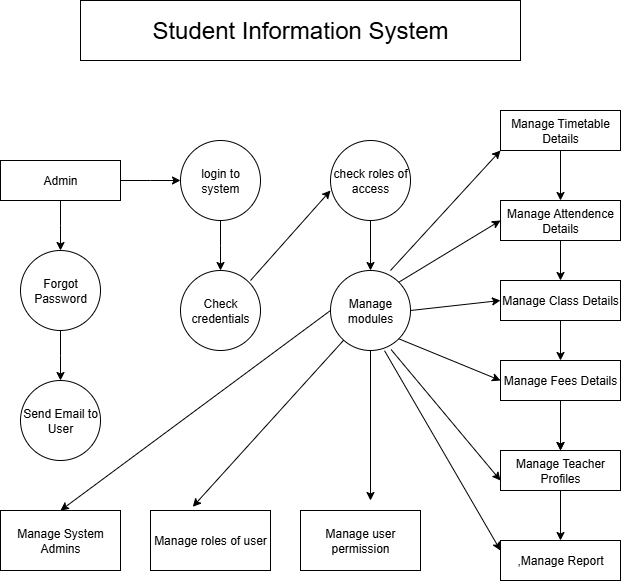

The diagram above was exported from draw.io. Its source (the exported page's mxGraphModel, read from the mxfile embedded in the PNG):
<mxGraphModel dx="1727" dy="1847" grid="1" gridSize="10" guides="1" tooltips="1" connect="1" arrows="1" fold="1" page="1" pageScale="1" pageWidth="850" pageHeight="1100" math="0" shadow="0">
  <root>
    <mxCell id="0" />
    <mxCell id="1" parent="0" />
    <mxCell id="ni6N9sADQ4_2EHNSFZ7i-2" style="edgeStyle=orthogonalEdgeStyle;rounded=0;orthogonalLoop=1;jettySize=auto;html=1;exitX=0.5;exitY=1;exitDx=0;exitDy=0;" edge="1" parent="1" source="ni6N9sADQ4_2EHNSFZ7i-1">
      <mxGeometry relative="1" as="geometry">
        <mxPoint x="70" y="190" as="targetPoint" />
      </mxGeometry>
    </mxCell>
    <mxCell id="ni6N9sADQ4_2EHNSFZ7i-14" style="edgeStyle=orthogonalEdgeStyle;rounded=0;orthogonalLoop=1;jettySize=auto;html=1;" edge="1" parent="1" source="ni6N9sADQ4_2EHNSFZ7i-1">
      <mxGeometry relative="1" as="geometry">
        <mxPoint x="190" y="120" as="targetPoint" />
      </mxGeometry>
    </mxCell>
    <mxCell id="ni6N9sADQ4_2EHNSFZ7i-1" value="&lt;font style=&quot;color: light-dark(rgb(0, 0, 0), rgb(26, 26, 26));&quot;&gt;Admin&lt;/font&gt;" style="rounded=0;whiteSpace=wrap;html=1;fillColor=light-dark(#FFFFFF,#FFFF99);" vertex="1" parent="1">
      <mxGeometry x="10" y="100" width="120" height="40" as="geometry" />
    </mxCell>
    <mxCell id="ni6N9sADQ4_2EHNSFZ7i-4" style="edgeStyle=orthogonalEdgeStyle;rounded=0;orthogonalLoop=1;jettySize=auto;html=1;exitX=0.5;exitY=1;exitDx=0;exitDy=0;" edge="1" parent="1" source="ni6N9sADQ4_2EHNSFZ7i-3">
      <mxGeometry relative="1" as="geometry">
        <mxPoint x="70" y="320" as="targetPoint" />
      </mxGeometry>
    </mxCell>
    <mxCell id="ni6N9sADQ4_2EHNSFZ7i-3" value="&lt;font style=&quot;color: light-dark(rgb(0, 0, 0), rgb(0, 0, 0));&quot;&gt;Forgot Password&lt;/font&gt;" style="ellipse;whiteSpace=wrap;html=1;aspect=fixed;fillColor=light-dark(#FFFFFF,#FFFF99);" vertex="1" parent="1">
      <mxGeometry x="30" y="190" width="80" height="80" as="geometry" />
    </mxCell>
    <mxCell id="ni6N9sADQ4_2EHNSFZ7i-5" value="&lt;font style=&quot;color: light-dark(rgb(0, 0, 0), rgb(0, 0, 0));&quot;&gt;Send Email to User&lt;/font&gt;" style="ellipse;whiteSpace=wrap;html=1;aspect=fixed;fillColor=light-dark(#FFFFFF,#FFFF99);" vertex="1" parent="1">
      <mxGeometry x="30" y="320" width="80" height="80" as="geometry" />
    </mxCell>
    <mxCell id="ni6N9sADQ4_2EHNSFZ7i-8" value="&lt;font style=&quot;color: light-dark(rgb(0, 0, 0), rgb(0, 0, 0));&quot;&gt;Manage System Admins&lt;/font&gt;" style="rounded=0;whiteSpace=wrap;html=1;fillColor=light-dark(#FFFFFF,#FFFF99);" vertex="1" parent="1">
      <mxGeometry x="10" y="450" width="120" height="60" as="geometry" />
    </mxCell>
    <mxCell id="ni6N9sADQ4_2EHNSFZ7i-21" style="edgeStyle=orthogonalEdgeStyle;rounded=0;orthogonalLoop=1;jettySize=auto;html=1;" edge="1" parent="1" source="ni6N9sADQ4_2EHNSFZ7i-15">
      <mxGeometry relative="1" as="geometry">
        <mxPoint x="230" y="210" as="targetPoint" />
      </mxGeometry>
    </mxCell>
    <mxCell id="ni6N9sADQ4_2EHNSFZ7i-15" value="&lt;font style=&quot;color: light-dark(rgb(0, 0, 0), rgb(0, 0, 0));&quot;&gt;login to system&lt;/font&gt;" style="ellipse;whiteSpace=wrap;html=1;aspect=fixed;fillColor=light-dark(#FFFFFF,#FFFF99);" vertex="1" parent="1">
      <mxGeometry x="190" y="80" width="80" height="80" as="geometry" />
    </mxCell>
    <mxCell id="ni6N9sADQ4_2EHNSFZ7i-24" value="" style="edgeStyle=orthogonalEdgeStyle;rounded=0;orthogonalLoop=1;jettySize=auto;html=1;" edge="1" parent="1" source="ni6N9sADQ4_2EHNSFZ7i-17" target="ni6N9sADQ4_2EHNSFZ7i-22">
      <mxGeometry relative="1" as="geometry" />
    </mxCell>
    <mxCell id="ni6N9sADQ4_2EHNSFZ7i-17" value="&lt;font style=&quot;color: light-dark(rgb(0, 0, 0), rgb(0, 0, 0));&quot;&gt;check roles of access&lt;/font&gt;" style="ellipse;whiteSpace=wrap;html=1;aspect=fixed;fillColor=light-dark(#FFFFFF,#FFFF99);" vertex="1" parent="1">
      <mxGeometry x="340" y="80" width="80" height="80" as="geometry" />
    </mxCell>
    <mxCell id="ni6N9sADQ4_2EHNSFZ7i-22" value="&lt;font style=&quot;color: light-dark(rgb(0, 0, 0), rgb(0, 0, 0));&quot;&gt;Manage modules&lt;/font&gt;" style="ellipse;whiteSpace=wrap;html=1;aspect=fixed;fillColor=light-dark(#FFFFFF,#FFFF99);" vertex="1" parent="1">
      <mxGeometry x="340" y="210" width="80" height="80" as="geometry" />
    </mxCell>
    <mxCell id="ni6N9sADQ4_2EHNSFZ7i-23" value="&lt;font style=&quot;color: light-dark(rgb(0, 0, 0), rgb(0, 0, 0));&quot;&gt;Check credentials&lt;/font&gt;" style="ellipse;whiteSpace=wrap;html=1;aspect=fixed;fillColor=light-dark(#FFFFFF,#FFFF99);" vertex="1" parent="1">
      <mxGeometry x="190" y="210" width="80" height="80" as="geometry" />
    </mxCell>
    <mxCell id="ni6N9sADQ4_2EHNSFZ7i-28" value="" style="endArrow=classic;html=1;rounded=0;entryX=0;entryY=0.625;entryDx=0;entryDy=0;entryPerimeter=0;" edge="1" parent="1" target="ni6N9sADQ4_2EHNSFZ7i-17">
      <mxGeometry width="50" height="50" relative="1" as="geometry">
        <mxPoint x="260" y="220" as="sourcePoint" />
        <mxPoint x="310" y="170" as="targetPoint" />
      </mxGeometry>
    </mxCell>
    <mxCell id="ni6N9sADQ4_2EHNSFZ7i-29" value="" style="endArrow=classic;html=1;rounded=0;exitX=0;exitY=0.5;exitDx=0;exitDy=0;" edge="1" parent="1" source="ni6N9sADQ4_2EHNSFZ7i-22">
      <mxGeometry width="50" height="50" relative="1" as="geometry">
        <mxPoint x="110" y="410" as="sourcePoint" />
        <mxPoint x="70" y="450" as="targetPoint" />
      </mxGeometry>
    </mxCell>
    <mxCell id="ni6N9sADQ4_2EHNSFZ7i-30" value="&lt;font style=&quot;color: light-dark(rgb(0, 0, 0), rgb(0, 0, 0));&quot;&gt;Manage roles of user&lt;/font&gt;" style="rounded=0;whiteSpace=wrap;html=1;fillColor=light-dark(#FFFFFF,#FFFF99);" vertex="1" parent="1">
      <mxGeometry x="160" y="450" width="120" height="60" as="geometry" />
    </mxCell>
    <mxCell id="ni6N9sADQ4_2EHNSFZ7i-31" value="" style="endArrow=classic;html=1;rounded=0;entryX=0.352;entryY=-0.061;entryDx=0;entryDy=0;entryPerimeter=0;" edge="1" parent="1" source="ni6N9sADQ4_2EHNSFZ7i-22" target="ni6N9sADQ4_2EHNSFZ7i-30">
      <mxGeometry width="50" height="50" relative="1" as="geometry">
        <mxPoint x="270" y="410" as="sourcePoint" />
        <mxPoint x="320" y="360" as="targetPoint" />
      </mxGeometry>
    </mxCell>
    <mxCell id="ni6N9sADQ4_2EHNSFZ7i-32" value="&lt;font style=&quot;color: light-dark(rgb(0, 0, 0), rgb(0, 0, 0));&quot;&gt;Manage user permission&lt;/font&gt;" style="rounded=0;whiteSpace=wrap;html=1;fillColor=light-dark(#FFFFFF,#FFFF99);" vertex="1" parent="1">
      <mxGeometry x="310" y="450" width="120" height="60" as="geometry" />
    </mxCell>
    <mxCell id="ni6N9sADQ4_2EHNSFZ7i-33" value="" style="endArrow=classic;html=1;rounded=0;exitX=0.5;exitY=1;exitDx=0;exitDy=0;" edge="1" parent="1" source="ni6N9sADQ4_2EHNSFZ7i-22">
      <mxGeometry width="50" height="50" relative="1" as="geometry">
        <mxPoint x="270" y="410" as="sourcePoint" />
        <mxPoint x="380" y="440" as="targetPoint" />
      </mxGeometry>
    </mxCell>
    <mxCell id="ni6N9sADQ4_2EHNSFZ7i-36" value="" style="edgeStyle=orthogonalEdgeStyle;rounded=0;orthogonalLoop=1;jettySize=auto;html=1;" edge="1" parent="1" source="ni6N9sADQ4_2EHNSFZ7i-34" target="ni6N9sADQ4_2EHNSFZ7i-35">
      <mxGeometry relative="1" as="geometry" />
    </mxCell>
    <mxCell id="ni6N9sADQ4_2EHNSFZ7i-34" value="&lt;font style=&quot;color: light-dark(rgb(0, 0, 0), rgb(0, 0, 0));&quot;&gt;Manage Timetable Details&lt;/font&gt;" style="rounded=0;whiteSpace=wrap;html=1;fillColor=light-dark(#FFFFFF,#FFFF99);" vertex="1" parent="1">
      <mxGeometry x="510" y="50" width="120" height="40" as="geometry" />
    </mxCell>
    <mxCell id="ni6N9sADQ4_2EHNSFZ7i-38" value="" style="edgeStyle=orthogonalEdgeStyle;rounded=0;orthogonalLoop=1;jettySize=auto;html=1;" edge="1" parent="1" source="ni6N9sADQ4_2EHNSFZ7i-35" target="ni6N9sADQ4_2EHNSFZ7i-37">
      <mxGeometry relative="1" as="geometry" />
    </mxCell>
    <mxCell id="ni6N9sADQ4_2EHNSFZ7i-35" value="&lt;font style=&quot;color: light-dark(rgb(0, 0, 0), rgb(26, 26, 26));&quot;&gt;Manage Attendence Details&lt;/font&gt;" style="rounded=0;whiteSpace=wrap;html=1;fillColor=light-dark(#FFFFFF,#FFFF99);" vertex="1" parent="1">
      <mxGeometry x="510" y="140" width="120" height="40" as="geometry" />
    </mxCell>
    <mxCell id="ni6N9sADQ4_2EHNSFZ7i-40" value="" style="edgeStyle=orthogonalEdgeStyle;rounded=0;orthogonalLoop=1;jettySize=auto;html=1;" edge="1" parent="1" source="ni6N9sADQ4_2EHNSFZ7i-37" target="ni6N9sADQ4_2EHNSFZ7i-39">
      <mxGeometry relative="1" as="geometry" />
    </mxCell>
    <mxCell id="ni6N9sADQ4_2EHNSFZ7i-37" value="&lt;font style=&quot;color: light-dark(rgb(0, 0, 0), rgb(26, 26, 26));&quot;&gt;Manage Class Details&lt;/font&gt;" style="rounded=0;whiteSpace=wrap;html=1;fillColor=light-dark(#FFFFFF,#FFFF99);" vertex="1" parent="1">
      <mxGeometry x="510" y="220" width="120" height="40" as="geometry" />
    </mxCell>
    <mxCell id="ni6N9sADQ4_2EHNSFZ7i-42" value="" style="edgeStyle=orthogonalEdgeStyle;rounded=0;orthogonalLoop=1;jettySize=auto;html=1;" edge="1" parent="1" source="ni6N9sADQ4_2EHNSFZ7i-39" target="ni6N9sADQ4_2EHNSFZ7i-41">
      <mxGeometry relative="1" as="geometry" />
    </mxCell>
    <mxCell id="ni6N9sADQ4_2EHNSFZ7i-51" value="" style="edgeStyle=orthogonalEdgeStyle;rounded=0;orthogonalLoop=1;jettySize=auto;html=1;" edge="1" parent="1" source="ni6N9sADQ4_2EHNSFZ7i-39" target="ni6N9sADQ4_2EHNSFZ7i-41">
      <mxGeometry relative="1" as="geometry" />
    </mxCell>
    <mxCell id="ni6N9sADQ4_2EHNSFZ7i-39" value="&lt;font style=&quot;color: light-dark(rgb(0, 0, 0), rgb(0, 0, 0));&quot;&gt;Manage Fees Details&lt;/font&gt;" style="rounded=0;whiteSpace=wrap;html=1;fillColor=light-dark(#FFFFFF,#FFFF99);" vertex="1" parent="1">
      <mxGeometry x="510" y="300" width="120" height="40" as="geometry" />
    </mxCell>
    <mxCell id="ni6N9sADQ4_2EHNSFZ7i-44" value="" style="edgeStyle=orthogonalEdgeStyle;rounded=0;orthogonalLoop=1;jettySize=auto;html=1;" edge="1" parent="1" source="ni6N9sADQ4_2EHNSFZ7i-41" target="ni6N9sADQ4_2EHNSFZ7i-43">
      <mxGeometry relative="1" as="geometry" />
    </mxCell>
    <mxCell id="ni6N9sADQ4_2EHNSFZ7i-41" value="&lt;font style=&quot;color: light-dark(rgb(0, 0, 0), rgb(0, 0, 0));&quot;&gt;Manage Teacher Profiles&lt;/font&gt;" style="rounded=0;whiteSpace=wrap;html=1;fillColor=light-dark(#FFFFFF,#FFFF99);" vertex="1" parent="1">
      <mxGeometry x="510" y="390" width="120" height="40" as="geometry" />
    </mxCell>
    <mxCell id="ni6N9sADQ4_2EHNSFZ7i-43" value="&lt;font style=&quot;color: light-dark(rgb(0, 0, 0), rgb(0, 0, 0));&quot;&gt;,Manage Report&lt;/font&gt;" style="rounded=0;whiteSpace=wrap;html=1;fillColor=light-dark(#FFFFFF,#FFFF99);" vertex="1" parent="1">
      <mxGeometry x="510" y="480" width="120" height="40" as="geometry" />
    </mxCell>
    <mxCell id="ni6N9sADQ4_2EHNSFZ7i-45" value="" style="endArrow=classic;html=1;rounded=0;exitX=0.75;exitY=0;exitDx=0;exitDy=0;exitPerimeter=0;" edge="1" parent="1" source="ni6N9sADQ4_2EHNSFZ7i-22">
      <mxGeometry width="50" height="50" relative="1" as="geometry">
        <mxPoint x="460" y="140" as="sourcePoint" />
        <mxPoint x="510" y="90" as="targetPoint" />
      </mxGeometry>
    </mxCell>
    <mxCell id="ni6N9sADQ4_2EHNSFZ7i-46" value="" style="endArrow=classic;html=1;rounded=0;exitX=1;exitY=0;exitDx=0;exitDy=0;" edge="1" parent="1" source="ni6N9sADQ4_2EHNSFZ7i-22">
      <mxGeometry width="50" height="50" relative="1" as="geometry">
        <mxPoint x="460" y="210" as="sourcePoint" />
        <mxPoint x="510" y="160" as="targetPoint" />
      </mxGeometry>
    </mxCell>
    <mxCell id="ni6N9sADQ4_2EHNSFZ7i-47" value="" style="endArrow=classic;html=1;rounded=0;exitX=1;exitY=0.5;exitDx=0;exitDy=0;" edge="1" parent="1" source="ni6N9sADQ4_2EHNSFZ7i-22">
      <mxGeometry width="50" height="50" relative="1" as="geometry">
        <mxPoint x="460" y="290" as="sourcePoint" />
        <mxPoint x="510" y="240" as="targetPoint" />
      </mxGeometry>
    </mxCell>
    <mxCell id="ni6N9sADQ4_2EHNSFZ7i-48" value="" style="endArrow=classic;html=1;rounded=0;exitX=1;exitY=1;exitDx=0;exitDy=0;" edge="1" parent="1" source="ni6N9sADQ4_2EHNSFZ7i-22">
      <mxGeometry width="50" height="50" relative="1" as="geometry">
        <mxPoint x="460" y="370" as="sourcePoint" />
        <mxPoint x="510" y="320" as="targetPoint" />
      </mxGeometry>
    </mxCell>
    <mxCell id="ni6N9sADQ4_2EHNSFZ7i-49" value="" style="endArrow=classic;html=1;rounded=0;entryX=0;entryY=0.75;entryDx=0;entryDy=0;exitX=0.757;exitY=0.988;exitDx=0;exitDy=0;exitPerimeter=0;" edge="1" parent="1" source="ni6N9sADQ4_2EHNSFZ7i-22" target="ni6N9sADQ4_2EHNSFZ7i-41">
      <mxGeometry width="50" height="50" relative="1" as="geometry">
        <mxPoint x="320" y="420" as="sourcePoint" />
        <mxPoint x="370" y="370" as="targetPoint" />
      </mxGeometry>
    </mxCell>
    <mxCell id="ni6N9sADQ4_2EHNSFZ7i-50" value="" style="endArrow=classic;html=1;rounded=0;entryX=0;entryY=0.25;entryDx=0;entryDy=0;exitX=0.675;exitY=1.002;exitDx=0;exitDy=0;exitPerimeter=0;" edge="1" parent="1" source="ni6N9sADQ4_2EHNSFZ7i-22" target="ni6N9sADQ4_2EHNSFZ7i-43">
      <mxGeometry width="50" height="50" relative="1" as="geometry">
        <mxPoint x="320" y="420" as="sourcePoint" />
        <mxPoint x="370" y="370" as="targetPoint" />
      </mxGeometry>
    </mxCell>
    <mxCell id="ni6N9sADQ4_2EHNSFZ7i-52" value="&lt;font style=&quot;font-size: 24px; color: light-dark(rgb(0, 0, 0), rgb(0, 0, 0));&quot;&gt;Student Information System&lt;/font&gt;" style="rounded=0;whiteSpace=wrap;html=1;fillColor=light-dark(#FFFFFF,#FFFF99);" vertex="1" parent="1">
      <mxGeometry x="90" y="-60" width="440" height="60" as="geometry" />
    </mxCell>
  </root>
</mxGraphModel>